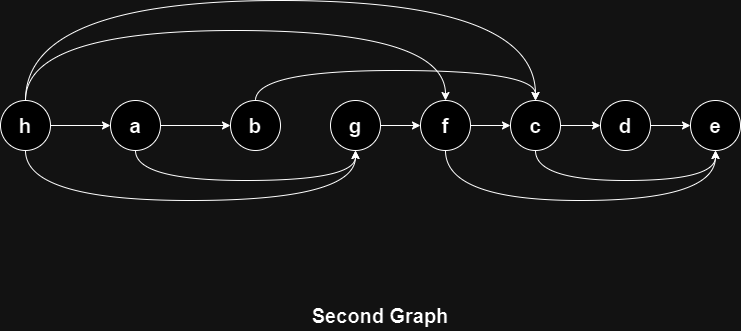

The diagram above was exported from draw.io. Its source (the exported page's mxGraphModel, read from the mxfile embedded in the PNG):
<mxGraphModel dx="1050" dy="557" grid="1" gridSize="10" guides="1" tooltips="1" connect="1" arrows="1" fold="1" page="1" pageScale="1" pageWidth="850" pageHeight="1100" math="0" shadow="0">
  <root>
    <mxCell id="0" />
    <mxCell id="1" parent="0" />
    <mxCell id="gJx4_YTP-PjQRcfOa_p2-1" value="&lt;b&gt;&lt;font style=&quot;font-size: 21px;&quot;&gt;e&lt;/font&gt;&lt;/b&gt;" style="ellipse;whiteSpace=wrap;html=1;aspect=fixed;" vertex="1" parent="1">
      <mxGeometry x="720" y="240" width="50" height="50" as="geometry" />
    </mxCell>
    <mxCell id="gJx4_YTP-PjQRcfOa_p2-9" style="edgeStyle=orthogonalEdgeStyle;rounded=0;orthogonalLoop=1;jettySize=auto;html=1;exitX=1;exitY=0.5;exitDx=0;exitDy=0;entryX=0;entryY=0.5;entryDx=0;entryDy=0;" edge="1" parent="1" source="gJx4_YTP-PjQRcfOa_p2-2" target="gJx4_YTP-PjQRcfOa_p2-1">
      <mxGeometry relative="1" as="geometry" />
    </mxCell>
    <mxCell id="gJx4_YTP-PjQRcfOa_p2-2" value="&lt;b&gt;&lt;font style=&quot;font-size: 21px;&quot;&gt;d&lt;/font&gt;&lt;/b&gt;" style="ellipse;whiteSpace=wrap;html=1;aspect=fixed;" vertex="1" parent="1">
      <mxGeometry x="630" y="240" width="50" height="50" as="geometry" />
    </mxCell>
    <mxCell id="gJx4_YTP-PjQRcfOa_p2-10" style="edgeStyle=orthogonalEdgeStyle;rounded=0;orthogonalLoop=1;jettySize=auto;html=1;exitX=1;exitY=0.5;exitDx=0;exitDy=0;entryX=0;entryY=0.5;entryDx=0;entryDy=0;" edge="1" parent="1" source="gJx4_YTP-PjQRcfOa_p2-3" target="gJx4_YTP-PjQRcfOa_p2-2">
      <mxGeometry relative="1" as="geometry" />
    </mxCell>
    <mxCell id="gJx4_YTP-PjQRcfOa_p2-14" style="edgeStyle=orthogonalEdgeStyle;rounded=0;orthogonalLoop=1;jettySize=auto;html=1;exitX=0.5;exitY=1;exitDx=0;exitDy=0;entryX=0.5;entryY=1;entryDx=0;entryDy=0;curved=1;" edge="1" parent="1" source="gJx4_YTP-PjQRcfOa_p2-3" target="gJx4_YTP-PjQRcfOa_p2-1">
      <mxGeometry relative="1" as="geometry">
        <Array as="points">
          <mxPoint x="565" y="320" />
          <mxPoint x="745" y="320" />
        </Array>
      </mxGeometry>
    </mxCell>
    <mxCell id="gJx4_YTP-PjQRcfOa_p2-3" value="&lt;b&gt;&lt;font style=&quot;font-size: 21px;&quot;&gt;c&lt;/font&gt;&lt;/b&gt;" style="ellipse;whiteSpace=wrap;html=1;aspect=fixed;" vertex="1" parent="1">
      <mxGeometry x="540" y="240" width="50" height="50" as="geometry" />
    </mxCell>
    <mxCell id="gJx4_YTP-PjQRcfOa_p2-15" style="edgeStyle=orthogonalEdgeStyle;rounded=0;orthogonalLoop=1;jettySize=auto;html=1;exitX=0.5;exitY=1;exitDx=0;exitDy=0;entryX=0.5;entryY=1;entryDx=0;entryDy=0;curved=1;" edge="1" parent="1" source="gJx4_YTP-PjQRcfOa_p2-4" target="gJx4_YTP-PjQRcfOa_p2-1">
      <mxGeometry relative="1" as="geometry">
        <Array as="points">
          <mxPoint x="475" y="340" />
          <mxPoint x="745" y="340" />
        </Array>
      </mxGeometry>
    </mxCell>
    <mxCell id="gJx4_YTP-PjQRcfOa_p2-17" style="edgeStyle=orthogonalEdgeStyle;rounded=0;orthogonalLoop=1;jettySize=auto;html=1;exitX=1;exitY=0.5;exitDx=0;exitDy=0;entryX=0;entryY=0.5;entryDx=0;entryDy=0;" edge="1" parent="1" source="gJx4_YTP-PjQRcfOa_p2-4" target="gJx4_YTP-PjQRcfOa_p2-3">
      <mxGeometry relative="1" as="geometry" />
    </mxCell>
    <mxCell id="gJx4_YTP-PjQRcfOa_p2-4" value="&lt;b&gt;&lt;font style=&quot;font-size: 21px;&quot;&gt;f&lt;/font&gt;&lt;/b&gt;" style="ellipse;whiteSpace=wrap;html=1;aspect=fixed;" vertex="1" parent="1">
      <mxGeometry x="450" y="240" width="50" height="50" as="geometry" />
    </mxCell>
    <mxCell id="gJx4_YTP-PjQRcfOa_p2-11" style="edgeStyle=orthogonalEdgeStyle;rounded=0;orthogonalLoop=1;jettySize=auto;html=1;exitX=1;exitY=0.5;exitDx=0;exitDy=0;entryX=0;entryY=0.5;entryDx=0;entryDy=0;" edge="1" parent="1" source="gJx4_YTP-PjQRcfOa_p2-5" target="gJx4_YTP-PjQRcfOa_p2-4">
      <mxGeometry relative="1" as="geometry" />
    </mxCell>
    <mxCell id="gJx4_YTP-PjQRcfOa_p2-5" value="&lt;b&gt;&lt;font style=&quot;font-size: 21px;&quot;&gt;g&lt;/font&gt;&lt;/b&gt;" style="ellipse;whiteSpace=wrap;html=1;aspect=fixed;" vertex="1" parent="1">
      <mxGeometry x="360" y="240" width="50" height="50" as="geometry" />
    </mxCell>
    <mxCell id="gJx4_YTP-PjQRcfOa_p2-18" style="edgeStyle=orthogonalEdgeStyle;rounded=0;orthogonalLoop=1;jettySize=auto;html=1;exitX=0.5;exitY=0;exitDx=0;exitDy=0;entryX=0.5;entryY=0;entryDx=0;entryDy=0;curved=1;" edge="1" parent="1" source="gJx4_YTP-PjQRcfOa_p2-6" target="gJx4_YTP-PjQRcfOa_p2-3">
      <mxGeometry relative="1" as="geometry">
        <Array as="points">
          <mxPoint x="285" y="210" />
          <mxPoint x="565" y="210" />
        </Array>
      </mxGeometry>
    </mxCell>
    <mxCell id="gJx4_YTP-PjQRcfOa_p2-6" value="&lt;b&gt;&lt;font style=&quot;font-size: 21px;&quot;&gt;b&lt;/font&gt;&lt;/b&gt;" style="ellipse;whiteSpace=wrap;html=1;aspect=fixed;" vertex="1" parent="1">
      <mxGeometry x="260" y="240" width="50" height="50" as="geometry" />
    </mxCell>
    <mxCell id="gJx4_YTP-PjQRcfOa_p2-12" style="edgeStyle=orthogonalEdgeStyle;rounded=0;orthogonalLoop=1;jettySize=auto;html=1;exitX=1;exitY=0.5;exitDx=0;exitDy=0;" edge="1" parent="1" source="gJx4_YTP-PjQRcfOa_p2-7" target="gJx4_YTP-PjQRcfOa_p2-6">
      <mxGeometry relative="1" as="geometry" />
    </mxCell>
    <mxCell id="gJx4_YTP-PjQRcfOa_p2-19" style="edgeStyle=orthogonalEdgeStyle;rounded=0;orthogonalLoop=1;jettySize=auto;html=1;exitX=0.5;exitY=1;exitDx=0;exitDy=0;entryX=0.5;entryY=1;entryDx=0;entryDy=0;curved=1;" edge="1" parent="1" source="gJx4_YTP-PjQRcfOa_p2-7" target="gJx4_YTP-PjQRcfOa_p2-5">
      <mxGeometry relative="1" as="geometry">
        <Array as="points">
          <mxPoint x="165" y="320" />
          <mxPoint x="385" y="320" />
        </Array>
      </mxGeometry>
    </mxCell>
    <mxCell id="gJx4_YTP-PjQRcfOa_p2-7" value="&lt;b&gt;&lt;font style=&quot;font-size: 21px;&quot;&gt;a&lt;/font&gt;&lt;/b&gt;" style="ellipse;whiteSpace=wrap;html=1;aspect=fixed;" vertex="1" parent="1">
      <mxGeometry x="140" y="240" width="50" height="50" as="geometry" />
    </mxCell>
    <mxCell id="gJx4_YTP-PjQRcfOa_p2-13" style="edgeStyle=orthogonalEdgeStyle;rounded=0;orthogonalLoop=1;jettySize=auto;html=1;exitX=1;exitY=0.5;exitDx=0;exitDy=0;entryX=0;entryY=0.5;entryDx=0;entryDy=0;" edge="1" parent="1" source="gJx4_YTP-PjQRcfOa_p2-8" target="gJx4_YTP-PjQRcfOa_p2-7">
      <mxGeometry relative="1" as="geometry" />
    </mxCell>
    <mxCell id="gJx4_YTP-PjQRcfOa_p2-20" style="edgeStyle=orthogonalEdgeStyle;rounded=0;orthogonalLoop=1;jettySize=auto;html=1;exitX=0.5;exitY=1;exitDx=0;exitDy=0;entryX=0.5;entryY=1;entryDx=0;entryDy=0;curved=1;" edge="1" parent="1" source="gJx4_YTP-PjQRcfOa_p2-8" target="gJx4_YTP-PjQRcfOa_p2-5">
      <mxGeometry relative="1" as="geometry">
        <Array as="points">
          <mxPoint x="55" y="340" />
          <mxPoint x="385" y="340" />
        </Array>
      </mxGeometry>
    </mxCell>
    <mxCell id="gJx4_YTP-PjQRcfOa_p2-21" style="edgeStyle=orthogonalEdgeStyle;rounded=0;orthogonalLoop=1;jettySize=auto;html=1;exitX=0.5;exitY=0;exitDx=0;exitDy=0;entryX=0.5;entryY=0;entryDx=0;entryDy=0;curved=1;" edge="1" parent="1" source="gJx4_YTP-PjQRcfOa_p2-8" target="gJx4_YTP-PjQRcfOa_p2-4">
      <mxGeometry relative="1" as="geometry">
        <Array as="points">
          <mxPoint x="55" y="170" />
          <mxPoint x="475" y="170" />
        </Array>
      </mxGeometry>
    </mxCell>
    <mxCell id="gJx4_YTP-PjQRcfOa_p2-22" style="edgeStyle=orthogonalEdgeStyle;rounded=0;orthogonalLoop=1;jettySize=auto;html=1;exitX=0.5;exitY=0;exitDx=0;exitDy=0;entryX=0.5;entryY=0;entryDx=0;entryDy=0;curved=1;" edge="1" parent="1" source="gJx4_YTP-PjQRcfOa_p2-8" target="gJx4_YTP-PjQRcfOa_p2-3">
      <mxGeometry relative="1" as="geometry">
        <Array as="points">
          <mxPoint x="55" y="140" />
          <mxPoint x="565" y="140" />
        </Array>
      </mxGeometry>
    </mxCell>
    <mxCell id="gJx4_YTP-PjQRcfOa_p2-8" value="&lt;b&gt;&lt;font style=&quot;font-size: 21px;&quot;&gt;h&lt;/font&gt;&lt;/b&gt;" style="ellipse;whiteSpace=wrap;html=1;aspect=fixed;" vertex="1" parent="1">
      <mxGeometry x="30" y="240" width="50" height="50" as="geometry" />
    </mxCell>
    <mxCell id="gJx4_YTP-PjQRcfOa_p2-23" value="&lt;font size=&quot;1&quot; style=&quot;&quot;&gt;&lt;b style=&quot;font-size: 20px;&quot;&gt;Second Graph&lt;/b&gt;&lt;/font&gt;" style="text;html=1;align=center;verticalAlign=middle;whiteSpace=wrap;rounded=0;" vertex="1" parent="1">
      <mxGeometry x="320" y="440" width="180" height="30" as="geometry" />
    </mxCell>
  </root>
</mxGraphModel>